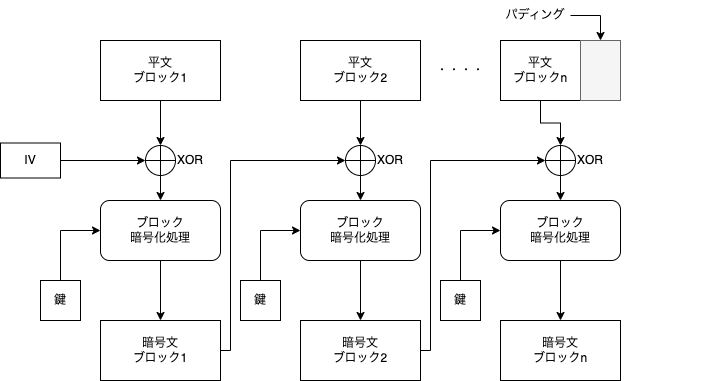

The diagram above was exported from draw.io. Its source (the exported page's mxGraphModel, read from the mxfile embedded in the PNG):
<mxGraphModel dx="1447" dy="1033" grid="1" gridSize="10" guides="1" tooltips="1" connect="1" arrows="1" fold="1" page="1" pageScale="1" pageWidth="827" pageHeight="1169" background="#ffffff" math="0" shadow="0">
  <root>
    <mxCell id="0" />
    <mxCell id="1" parent="0" />
    <mxCell id="NvSMKdzTnYoOOhTDaWV6-12" style="edgeStyle=orthogonalEdgeStyle;rounded=0;orthogonalLoop=1;jettySize=auto;html=1;entryX=0;entryY=0.5;entryDx=0;entryDy=0;" edge="1" parent="1" source="NvSMKdzTnYoOOhTDaWV6-9" target="NvSMKdzTnYoOOhTDaWV6-2">
      <mxGeometry relative="1" as="geometry" />
    </mxCell>
    <mxCell id="NvSMKdzTnYoOOhTDaWV6-9" value="IV" style="rounded=0;whiteSpace=wrap;html=1;" vertex="1" parent="1">
      <mxGeometry x="60" y="302.5" width="60" height="35" as="geometry" />
    </mxCell>
    <mxCell id="NvSMKdzTnYoOOhTDaWV6-19" value="" style="group" vertex="1" connectable="0" parent="1">
      <mxGeometry x="100" y="200" width="180" height="340" as="geometry" />
    </mxCell>
    <mxCell id="NvSMKdzTnYoOOhTDaWV6-8" style="edgeStyle=orthogonalEdgeStyle;rounded=0;orthogonalLoop=1;jettySize=auto;html=1;exitX=0.5;exitY=1;exitDx=0;exitDy=0;entryX=0.5;entryY=0;entryDx=0;entryDy=0;" edge="1" parent="NvSMKdzTnYoOOhTDaWV6-19" source="NvSMKdzTnYoOOhTDaWV6-1" target="NvSMKdzTnYoOOhTDaWV6-2">
      <mxGeometry relative="1" as="geometry">
        <mxPoint x="120.15789473684208" y="100" as="targetPoint" />
      </mxGeometry>
    </mxCell>
    <mxCell id="NvSMKdzTnYoOOhTDaWV6-1" value="平文&lt;div&gt;ブロック1&lt;/div&gt;" style="rounded=0;whiteSpace=wrap;html=1;" vertex="1" parent="NvSMKdzTnYoOOhTDaWV6-19">
      <mxGeometry x="60" width="120" height="60" as="geometry" />
    </mxCell>
    <mxCell id="NvSMKdzTnYoOOhTDaWV6-7" value="" style="group" vertex="1" connectable="0" parent="NvSMKdzTnYoOOhTDaWV6-19">
      <mxGeometry x="105" y="105" width="60" height="30" as="geometry" />
    </mxCell>
    <mxCell id="NvSMKdzTnYoOOhTDaWV6-2" value="" style="ellipse;whiteSpace=wrap;html=1;aspect=fixed;" vertex="1" parent="NvSMKdzTnYoOOhTDaWV6-7">
      <mxGeometry width="30" height="30" as="geometry" />
    </mxCell>
    <mxCell id="NvSMKdzTnYoOOhTDaWV6-6" value="XOR" style="text;html=1;align=center;verticalAlign=middle;whiteSpace=wrap;rounded=0;" vertex="1" parent="NvSMKdzTnYoOOhTDaWV6-7">
      <mxGeometry x="30" y="5" width="30" height="20" as="geometry" />
    </mxCell>
    <mxCell id="NvSMKdzTnYoOOhTDaWV6-4" style="edgeStyle=orthogonalEdgeStyle;rounded=0;orthogonalLoop=1;jettySize=auto;html=1;exitX=0;exitY=0.5;exitDx=0;exitDy=0;entryX=1;entryY=0.5;entryDx=0;entryDy=0;strokeColor=default;endArrow=none;startFill=0;" edge="1" parent="NvSMKdzTnYoOOhTDaWV6-7" source="NvSMKdzTnYoOOhTDaWV6-2" target="NvSMKdzTnYoOOhTDaWV6-2">
      <mxGeometry relative="1" as="geometry" />
    </mxCell>
    <mxCell id="NvSMKdzTnYoOOhTDaWV6-5" style="edgeStyle=orthogonalEdgeStyle;rounded=0;orthogonalLoop=1;jettySize=auto;html=1;exitX=0.5;exitY=0;exitDx=0;exitDy=0;entryX=0.5;entryY=1;entryDx=0;entryDy=0;endArrow=none;startFill=0;" edge="1" parent="NvSMKdzTnYoOOhTDaWV6-7" source="NvSMKdzTnYoOOhTDaWV6-2" target="NvSMKdzTnYoOOhTDaWV6-2">
      <mxGeometry relative="1" as="geometry" />
    </mxCell>
    <mxCell id="NvSMKdzTnYoOOhTDaWV6-16" style="edgeStyle=orthogonalEdgeStyle;rounded=0;orthogonalLoop=1;jettySize=auto;html=1;exitX=0.5;exitY=1;exitDx=0;exitDy=0;entryX=0.5;entryY=0;entryDx=0;entryDy=0;" edge="1" parent="NvSMKdzTnYoOOhTDaWV6-19" source="NvSMKdzTnYoOOhTDaWV6-13" target="NvSMKdzTnYoOOhTDaWV6-15">
      <mxGeometry relative="1" as="geometry" />
    </mxCell>
    <mxCell id="NvSMKdzTnYoOOhTDaWV6-13" value="ブロック&lt;div&gt;暗号化処理&lt;/div&gt;" style="rounded=1;whiteSpace=wrap;html=1;" vertex="1" parent="NvSMKdzTnYoOOhTDaWV6-19">
      <mxGeometry x="60" y="160" width="120" height="60" as="geometry" />
    </mxCell>
    <mxCell id="NvSMKdzTnYoOOhTDaWV6-14" style="edgeStyle=orthogonalEdgeStyle;rounded=0;orthogonalLoop=1;jettySize=auto;html=1;exitX=0.5;exitY=1;exitDx=0;exitDy=0;entryX=0.5;entryY=0;entryDx=0;entryDy=0;" edge="1" parent="NvSMKdzTnYoOOhTDaWV6-19" source="NvSMKdzTnYoOOhTDaWV6-2" target="NvSMKdzTnYoOOhTDaWV6-13">
      <mxGeometry relative="1" as="geometry" />
    </mxCell>
    <mxCell id="NvSMKdzTnYoOOhTDaWV6-15" value="暗号文&lt;div&gt;ブロック1&lt;/div&gt;" style="rounded=0;whiteSpace=wrap;html=1;" vertex="1" parent="NvSMKdzTnYoOOhTDaWV6-19">
      <mxGeometry x="60" y="280" width="120" height="60" as="geometry" />
    </mxCell>
    <mxCell id="NvSMKdzTnYoOOhTDaWV6-18" style="edgeStyle=orthogonalEdgeStyle;rounded=0;orthogonalLoop=1;jettySize=auto;html=1;exitX=0.5;exitY=0;exitDx=0;exitDy=0;entryX=0;entryY=0.5;entryDx=0;entryDy=0;" edge="1" parent="NvSMKdzTnYoOOhTDaWV6-19" source="NvSMKdzTnYoOOhTDaWV6-17" target="NvSMKdzTnYoOOhTDaWV6-13">
      <mxGeometry relative="1" as="geometry" />
    </mxCell>
    <mxCell id="NvSMKdzTnYoOOhTDaWV6-17" value="鍵" style="rounded=0;whiteSpace=wrap;html=1;" vertex="1" parent="NvSMKdzTnYoOOhTDaWV6-19">
      <mxGeometry y="240" width="40" height="40" as="geometry" />
    </mxCell>
    <mxCell id="NvSMKdzTnYoOOhTDaWV6-20" value="" style="group" vertex="1" connectable="0" parent="1">
      <mxGeometry x="300" y="200" width="180" height="340" as="geometry" />
    </mxCell>
    <mxCell id="NvSMKdzTnYoOOhTDaWV6-21" style="edgeStyle=orthogonalEdgeStyle;rounded=0;orthogonalLoop=1;jettySize=auto;html=1;exitX=0.5;exitY=1;exitDx=0;exitDy=0;entryX=0.5;entryY=0;entryDx=0;entryDy=0;" edge="1" parent="NvSMKdzTnYoOOhTDaWV6-20" source="NvSMKdzTnYoOOhTDaWV6-22" target="NvSMKdzTnYoOOhTDaWV6-24">
      <mxGeometry relative="1" as="geometry">
        <mxPoint x="120.15789473684208" y="100" as="targetPoint" />
      </mxGeometry>
    </mxCell>
    <mxCell id="NvSMKdzTnYoOOhTDaWV6-22" value="平文&lt;div&gt;ブロック2&lt;/div&gt;" style="rounded=0;whiteSpace=wrap;html=1;" vertex="1" parent="NvSMKdzTnYoOOhTDaWV6-20">
      <mxGeometry x="60" width="120" height="60" as="geometry" />
    </mxCell>
    <mxCell id="NvSMKdzTnYoOOhTDaWV6-23" value="" style="group" vertex="1" connectable="0" parent="NvSMKdzTnYoOOhTDaWV6-20">
      <mxGeometry x="105" y="105" width="60" height="30" as="geometry" />
    </mxCell>
    <mxCell id="NvSMKdzTnYoOOhTDaWV6-24" value="" style="ellipse;whiteSpace=wrap;html=1;aspect=fixed;" vertex="1" parent="NvSMKdzTnYoOOhTDaWV6-23">
      <mxGeometry width="30" height="30" as="geometry" />
    </mxCell>
    <mxCell id="NvSMKdzTnYoOOhTDaWV6-25" value="XOR" style="text;html=1;align=center;verticalAlign=middle;whiteSpace=wrap;rounded=0;" vertex="1" parent="NvSMKdzTnYoOOhTDaWV6-23">
      <mxGeometry x="30" y="5" width="30" height="20" as="geometry" />
    </mxCell>
    <mxCell id="NvSMKdzTnYoOOhTDaWV6-26" style="edgeStyle=orthogonalEdgeStyle;rounded=0;orthogonalLoop=1;jettySize=auto;html=1;exitX=0;exitY=0.5;exitDx=0;exitDy=0;entryX=1;entryY=0.5;entryDx=0;entryDy=0;strokeColor=default;endArrow=none;startFill=0;" edge="1" parent="NvSMKdzTnYoOOhTDaWV6-23" source="NvSMKdzTnYoOOhTDaWV6-24" target="NvSMKdzTnYoOOhTDaWV6-24">
      <mxGeometry relative="1" as="geometry" />
    </mxCell>
    <mxCell id="NvSMKdzTnYoOOhTDaWV6-27" style="edgeStyle=orthogonalEdgeStyle;rounded=0;orthogonalLoop=1;jettySize=auto;html=1;exitX=0.5;exitY=0;exitDx=0;exitDy=0;entryX=0.5;entryY=1;entryDx=0;entryDy=0;endArrow=none;startFill=0;" edge="1" parent="NvSMKdzTnYoOOhTDaWV6-23" source="NvSMKdzTnYoOOhTDaWV6-24" target="NvSMKdzTnYoOOhTDaWV6-24">
      <mxGeometry relative="1" as="geometry" />
    </mxCell>
    <mxCell id="NvSMKdzTnYoOOhTDaWV6-28" style="edgeStyle=orthogonalEdgeStyle;rounded=0;orthogonalLoop=1;jettySize=auto;html=1;exitX=0.5;exitY=1;exitDx=0;exitDy=0;entryX=0.5;entryY=0;entryDx=0;entryDy=0;" edge="1" parent="NvSMKdzTnYoOOhTDaWV6-20" source="NvSMKdzTnYoOOhTDaWV6-29" target="NvSMKdzTnYoOOhTDaWV6-31">
      <mxGeometry relative="1" as="geometry" />
    </mxCell>
    <mxCell id="NvSMKdzTnYoOOhTDaWV6-29" value="ブロック&lt;div&gt;暗号化処理&lt;/div&gt;" style="rounded=1;whiteSpace=wrap;html=1;" vertex="1" parent="NvSMKdzTnYoOOhTDaWV6-20">
      <mxGeometry x="60" y="160" width="120" height="60" as="geometry" />
    </mxCell>
    <mxCell id="NvSMKdzTnYoOOhTDaWV6-30" style="edgeStyle=orthogonalEdgeStyle;rounded=0;orthogonalLoop=1;jettySize=auto;html=1;exitX=0.5;exitY=1;exitDx=0;exitDy=0;entryX=0.5;entryY=0;entryDx=0;entryDy=0;" edge="1" parent="NvSMKdzTnYoOOhTDaWV6-20" source="NvSMKdzTnYoOOhTDaWV6-24" target="NvSMKdzTnYoOOhTDaWV6-29">
      <mxGeometry relative="1" as="geometry" />
    </mxCell>
    <mxCell id="NvSMKdzTnYoOOhTDaWV6-31" value="暗号文&lt;div&gt;ブロック2&lt;/div&gt;" style="rounded=0;whiteSpace=wrap;html=1;" vertex="1" parent="NvSMKdzTnYoOOhTDaWV6-20">
      <mxGeometry x="60" y="280" width="120" height="60" as="geometry" />
    </mxCell>
    <mxCell id="NvSMKdzTnYoOOhTDaWV6-32" style="edgeStyle=orthogonalEdgeStyle;rounded=0;orthogonalLoop=1;jettySize=auto;html=1;exitX=0.5;exitY=0;exitDx=0;exitDy=0;entryX=0;entryY=0.5;entryDx=0;entryDy=0;" edge="1" parent="NvSMKdzTnYoOOhTDaWV6-20" source="NvSMKdzTnYoOOhTDaWV6-33" target="NvSMKdzTnYoOOhTDaWV6-29">
      <mxGeometry relative="1" as="geometry" />
    </mxCell>
    <mxCell id="NvSMKdzTnYoOOhTDaWV6-33" value="鍵" style="rounded=0;whiteSpace=wrap;html=1;" vertex="1" parent="NvSMKdzTnYoOOhTDaWV6-20">
      <mxGeometry y="240" width="40" height="40" as="geometry" />
    </mxCell>
    <mxCell id="NvSMKdzTnYoOOhTDaWV6-34" style="edgeStyle=orthogonalEdgeStyle;rounded=0;orthogonalLoop=1;jettySize=auto;html=1;exitX=1;exitY=0.5;exitDx=0;exitDy=0;entryX=0;entryY=0.5;entryDx=0;entryDy=0;" edge="1" parent="1" source="NvSMKdzTnYoOOhTDaWV6-15" target="NvSMKdzTnYoOOhTDaWV6-24">
      <mxGeometry relative="1" as="geometry">
        <Array as="points">
          <mxPoint x="290" y="510" />
          <mxPoint x="290" y="320" />
        </Array>
      </mxGeometry>
    </mxCell>
    <mxCell id="NvSMKdzTnYoOOhTDaWV6-35" value="" style="group" vertex="1" connectable="0" parent="1">
      <mxGeometry x="500" y="200" width="260" height="340" as="geometry" />
    </mxCell>
    <mxCell id="NvSMKdzTnYoOOhTDaWV6-36" style="edgeStyle=orthogonalEdgeStyle;rounded=0;orthogonalLoop=1;jettySize=auto;html=1;exitX=0.5;exitY=1;exitDx=0;exitDy=0;entryX=0.5;entryY=0;entryDx=0;entryDy=0;" edge="1" parent="NvSMKdzTnYoOOhTDaWV6-35" source="NvSMKdzTnYoOOhTDaWV6-37" target="NvSMKdzTnYoOOhTDaWV6-39">
      <mxGeometry relative="1" as="geometry">
        <mxPoint x="120.15789473684208" y="100" as="targetPoint" />
      </mxGeometry>
    </mxCell>
    <mxCell id="NvSMKdzTnYoOOhTDaWV6-38" value="" style="group" vertex="1" connectable="0" parent="NvSMKdzTnYoOOhTDaWV6-35">
      <mxGeometry x="105" y="105" width="60" height="30" as="geometry" />
    </mxCell>
    <mxCell id="NvSMKdzTnYoOOhTDaWV6-39" value="" style="ellipse;whiteSpace=wrap;html=1;aspect=fixed;" vertex="1" parent="NvSMKdzTnYoOOhTDaWV6-38">
      <mxGeometry width="30" height="30" as="geometry" />
    </mxCell>
    <mxCell id="NvSMKdzTnYoOOhTDaWV6-40" value="XOR" style="text;html=1;align=center;verticalAlign=middle;whiteSpace=wrap;rounded=0;" vertex="1" parent="NvSMKdzTnYoOOhTDaWV6-38">
      <mxGeometry x="30" y="5" width="30" height="20" as="geometry" />
    </mxCell>
    <mxCell id="NvSMKdzTnYoOOhTDaWV6-41" style="edgeStyle=orthogonalEdgeStyle;rounded=0;orthogonalLoop=1;jettySize=auto;html=1;exitX=0;exitY=0.5;exitDx=0;exitDy=0;entryX=1;entryY=0.5;entryDx=0;entryDy=0;strokeColor=default;endArrow=none;startFill=0;" edge="1" parent="NvSMKdzTnYoOOhTDaWV6-38" source="NvSMKdzTnYoOOhTDaWV6-39" target="NvSMKdzTnYoOOhTDaWV6-39">
      <mxGeometry relative="1" as="geometry" />
    </mxCell>
    <mxCell id="NvSMKdzTnYoOOhTDaWV6-42" style="edgeStyle=orthogonalEdgeStyle;rounded=0;orthogonalLoop=1;jettySize=auto;html=1;exitX=0.5;exitY=0;exitDx=0;exitDy=0;entryX=0.5;entryY=1;entryDx=0;entryDy=0;endArrow=none;startFill=0;" edge="1" parent="NvSMKdzTnYoOOhTDaWV6-38" source="NvSMKdzTnYoOOhTDaWV6-39" target="NvSMKdzTnYoOOhTDaWV6-39">
      <mxGeometry relative="1" as="geometry" />
    </mxCell>
    <mxCell id="NvSMKdzTnYoOOhTDaWV6-43" style="edgeStyle=orthogonalEdgeStyle;rounded=0;orthogonalLoop=1;jettySize=auto;html=1;exitX=0.5;exitY=1;exitDx=0;exitDy=0;entryX=0.5;entryY=0;entryDx=0;entryDy=0;" edge="1" parent="NvSMKdzTnYoOOhTDaWV6-35" source="NvSMKdzTnYoOOhTDaWV6-44" target="NvSMKdzTnYoOOhTDaWV6-46">
      <mxGeometry relative="1" as="geometry" />
    </mxCell>
    <mxCell id="NvSMKdzTnYoOOhTDaWV6-44" value="ブロック&lt;div&gt;暗号化処理&lt;/div&gt;" style="rounded=1;whiteSpace=wrap;html=1;" vertex="1" parent="NvSMKdzTnYoOOhTDaWV6-35">
      <mxGeometry x="60" y="160" width="120" height="60" as="geometry" />
    </mxCell>
    <mxCell id="NvSMKdzTnYoOOhTDaWV6-45" style="edgeStyle=orthogonalEdgeStyle;rounded=0;orthogonalLoop=1;jettySize=auto;html=1;exitX=0.5;exitY=1;exitDx=0;exitDy=0;entryX=0.5;entryY=0;entryDx=0;entryDy=0;" edge="1" parent="NvSMKdzTnYoOOhTDaWV6-35" source="NvSMKdzTnYoOOhTDaWV6-39" target="NvSMKdzTnYoOOhTDaWV6-44">
      <mxGeometry relative="1" as="geometry" />
    </mxCell>
    <mxCell id="NvSMKdzTnYoOOhTDaWV6-46" value="暗号文&lt;div&gt;ブロックn&lt;/div&gt;" style="rounded=0;whiteSpace=wrap;html=1;" vertex="1" parent="NvSMKdzTnYoOOhTDaWV6-35">
      <mxGeometry x="60" y="280" width="120" height="60" as="geometry" />
    </mxCell>
    <mxCell id="NvSMKdzTnYoOOhTDaWV6-47" style="edgeStyle=orthogonalEdgeStyle;rounded=0;orthogonalLoop=1;jettySize=auto;html=1;exitX=0.5;exitY=0;exitDx=0;exitDy=0;entryX=0;entryY=0.5;entryDx=0;entryDy=0;" edge="1" parent="NvSMKdzTnYoOOhTDaWV6-35" source="NvSMKdzTnYoOOhTDaWV6-48" target="NvSMKdzTnYoOOhTDaWV6-44">
      <mxGeometry relative="1" as="geometry" />
    </mxCell>
    <mxCell id="NvSMKdzTnYoOOhTDaWV6-48" value="鍵" style="rounded=0;whiteSpace=wrap;html=1;" vertex="1" parent="NvSMKdzTnYoOOhTDaWV6-35">
      <mxGeometry y="240" width="40" height="40" as="geometry" />
    </mxCell>
    <mxCell id="NvSMKdzTnYoOOhTDaWV6-50" value="" style="group" vertex="1" connectable="0" parent="NvSMKdzTnYoOOhTDaWV6-35">
      <mxGeometry x="60" width="120" height="60" as="geometry" />
    </mxCell>
    <mxCell id="NvSMKdzTnYoOOhTDaWV6-37" value="平文&lt;div&gt;ブロックn&lt;/div&gt;" style="rounded=0;whiteSpace=wrap;html=1;" vertex="1" parent="NvSMKdzTnYoOOhTDaWV6-50">
      <mxGeometry width="80" height="60" as="geometry" />
    </mxCell>
    <mxCell id="NvSMKdzTnYoOOhTDaWV6-49" value="" style="rounded=0;whiteSpace=wrap;html=1;fillColor=#f5f5f5;fontColor=#333333;strokeColor=#666666;" vertex="1" parent="NvSMKdzTnYoOOhTDaWV6-50">
      <mxGeometry x="80" width="40" height="60" as="geometry" />
    </mxCell>
    <mxCell id="NvSMKdzTnYoOOhTDaWV6-54" value="・・・・" style="text;html=1;align=center;verticalAlign=middle;whiteSpace=wrap;rounded=0;" vertex="1" parent="NvSMKdzTnYoOOhTDaWV6-35">
      <mxGeometry x="-10" y="15" width="60" height="30" as="geometry" />
    </mxCell>
    <mxCell id="NvSMKdzTnYoOOhTDaWV6-52" style="edgeStyle=orthogonalEdgeStyle;rounded=0;orthogonalLoop=1;jettySize=auto;html=1;exitX=1;exitY=0.5;exitDx=0;exitDy=0;entryX=0.5;entryY=0;entryDx=0;entryDy=0;" edge="1" parent="1" source="NvSMKdzTnYoOOhTDaWV6-51" target="NvSMKdzTnYoOOhTDaWV6-49">
      <mxGeometry relative="1" as="geometry" />
    </mxCell>
    <mxCell id="NvSMKdzTnYoOOhTDaWV6-51" value="パディング" style="text;html=1;align=center;verticalAlign=middle;whiteSpace=wrap;rounded=0;" vertex="1" parent="1">
      <mxGeometry x="560" y="160" width="70" height="30" as="geometry" />
    </mxCell>
    <mxCell id="NvSMKdzTnYoOOhTDaWV6-53" style="edgeStyle=orthogonalEdgeStyle;rounded=0;orthogonalLoop=1;jettySize=auto;html=1;exitX=1;exitY=0.5;exitDx=0;exitDy=0;entryX=0;entryY=0.5;entryDx=0;entryDy=0;" edge="1" parent="1" source="NvSMKdzTnYoOOhTDaWV6-31" target="NvSMKdzTnYoOOhTDaWV6-39">
      <mxGeometry relative="1" as="geometry">
        <Array as="points">
          <mxPoint x="490" y="510" />
          <mxPoint x="490" y="320" />
        </Array>
      </mxGeometry>
    </mxCell>
  </root>
</mxGraphModel>